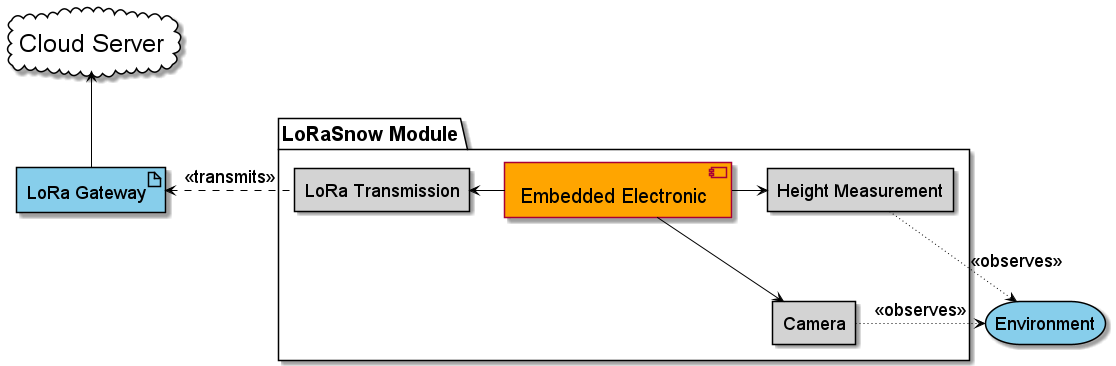

The diagram above was rendered by PlantUML. Its source (embedded in the PNG):
@startuml GlobalBlockDiagram

skinparam Arrow {
    Color black
    FontSize 18
}

skinparam cloud {
    BackGroundColor white
    FontSize 25
}

skinparam component {
    BackGroundColor orange
    LineColor black
    FontSize 20
}

skinparam node {
    BackGroundColor skyblue
    LineColor black
}

skinparam rectangle {
    BackGroundColor lightgrey
    LineColor black
    FontSize 18
}

skinparam storage {
    BackGroundColor skyblue
    LineColor black
    FontSize 18
}

skinparam artifact {
    BackGroundColor skyblue
    LineColor black
    FontSize 18
}

skinparam package {
    FontSize 20
}


package "LoRaSnow Module"{

    component "Embedded Electronic" as ee 

    rectangle "Height Measurement" as hm
    rectangle "Camera" as cv 

    rectangle "LoRa Transmission" as lt

}

storage Environment as e

artifact "LoRa Gateway" as g
cloud "Cloud Server" as cs

hm ~right~> e : "<<observes>>"
cv ~right~> e : "<<observes>>"

ee -right-> hm 
ee -right-> cv 
ee -left-> lt 

lt .left.> g : "<<transmits>>"
g -up-> cs

hm -[hidden]- cv

@enduml